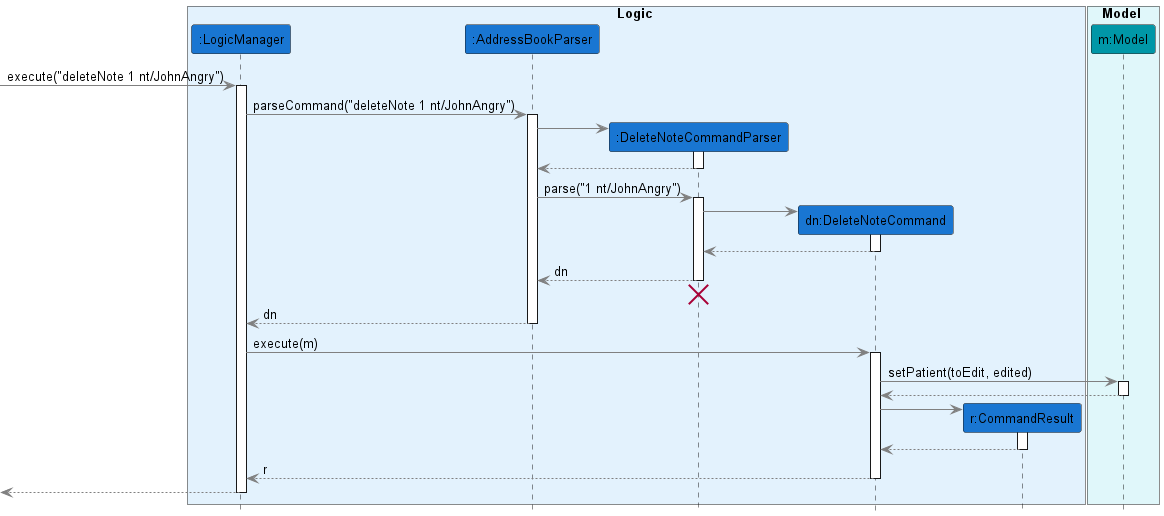

The diagram above was rendered by PlantUML. Its source (embedded in the PNG):
@startuml
!include style.puml
skinparam ArrowFontStyle plain

box Logic LOGIC_COLOR_T1
participant ":LogicManager" as LogicManager LOGIC_COLOR
participant ":AddressBookParser" as AddressBookParser LOGIC_COLOR
participant ":DeleteNoteCommandParser" as DeleteNoteCommandParser LOGIC_COLOR
participant "dn:DeleteNoteCommand" as DeleteNoteCommand LOGIC_COLOR
participant "r:CommandResult" as CommandResult LOGIC_COLOR
end box

box Model MODEL_COLOR_T1
participant "m:Model" as Model MODEL_COLOR
end box

[-> LogicManager : execute("deleteNote 1 nt/JohnAngry")
activate LogicManager

LogicManager -> AddressBookParser : parseCommand("deleteNote 1 nt/JohnAngry")
activate AddressBookParser

create DeleteNoteCommandParser
AddressBookParser -> DeleteNoteCommandParser
activate DeleteNoteCommandParser

DeleteNoteCommandParser --> AddressBookParser
deactivate DeleteNoteCommandParser

AddressBookParser -> DeleteNoteCommandParser : parse("1 nt/JohnAngry")
activate DeleteNoteCommandParser

create DeleteNoteCommand
DeleteNoteCommandParser -> DeleteNoteCommand
activate DeleteNoteCommand

DeleteNoteCommand --> DeleteNoteCommandParser :
deactivate DeleteNoteCommand

DeleteNoteCommandParser --> AddressBookParser : dn
deactivate DeleteNoteCommandParser
'Hidden arrow to position the destroy marker below the end of the activation bar.
DeleteNoteCommandParser -[hidden]-> AddressBookParser
destroy DeleteNoteCommandParser

AddressBookParser --> LogicManager : dn
deactivate AddressBookParser

LogicManager -> DeleteNoteCommand : execute(m)
activate DeleteNoteCommand

DeleteNoteCommand -> Model : setPatient(toEdit, edited)
activate Model

Model --> DeleteNoteCommand
deactivate Model

create CommandResult
DeleteNoteCommand -> CommandResult
activate CommandResult

CommandResult --> DeleteNoteCommand
deactivate CommandResult

DeleteNoteCommand --> LogicManager : r
deactivate DeleteNoteCommand

[<--LogicManager
deactivate LogicManager
@enduml